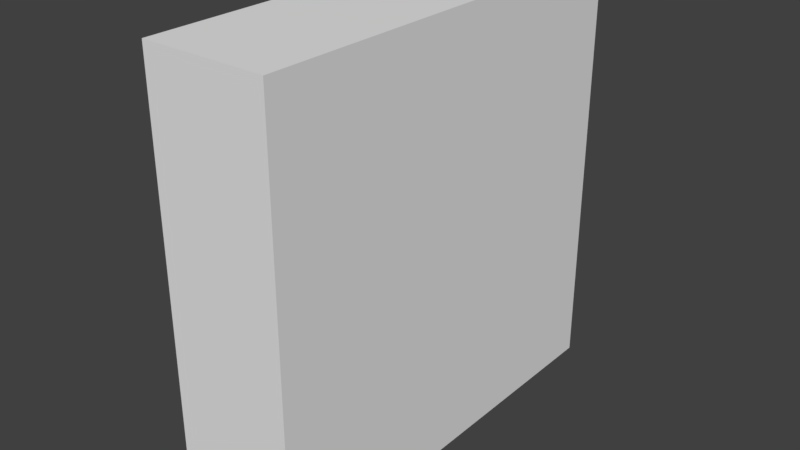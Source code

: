 # Source: cabinet.blend  (saved by Blender 2.79.0; exported with 4.5.12 LTS)
import bpy
from mathutils import Matrix  # noqa: F401  (used for matrix-valued properties, if any)

bpy.ops.wm.read_factory_settings(use_empty=True)
scene = bpy.context.scene
scene.name = 'Scene'

# ---- collections
col_collection_2 = bpy.data.collections.new('Collection 2'); scene.collection.children.link(col_collection_2)

# ---- world
world_world = bpy.data.worlds.new('World'); scene.world = world_world
world_world.color = (0.05088, 0.05088, 0.05088)
world_world.use_sun_shadow = False
world_world.sun_shadow_jitter_overblur = 0.0
world_world.cycles.sampling_method = 'MANUAL'

# ---- meshes
me_cube = bpy.data.meshes.new('Cube')
me_cube.from_pydata([(-1.0, -1.0, -1.0), (-1.0, -1.0, 1.0), (-1.0, 1.0, -1.0), (-1.0, 1.0, 1.0), (1.0, -1.0, -1.0), (1.0, -1.0, 1.0), (1.0, 1.0, -1.0), (1.0, 1.0, 1.0)], [], [(0, 1, 3, 2), (2, 3, 7, 6), (6, 7, 5, 4), (4, 5, 1, 0), (2, 6, 4, 0), (7, 3, 1, 5)])
me_cube.use_remesh_preserve_volume = False
me_cube.use_remesh_preserve_attributes = False
me_cube.use_mirror_vertex_groups = False
me_cube.update()

# ---- objects
ob_cube = bpy.data.objects.new('Cube', me_cube)

# ---- transforms, parenting, visibility, modifiers, constraints
ob_cube.location = (0.0, 0.0, 0.0)
ob_cube.scale = (0.2905, 1.0, 1.0)
ob_cube.lineart.crease_threshold = 0.0

# ---- collection membership
col_collection_2.objects.link(ob_cube)

# ---- scene / render settings (as saved in the file)
scene.frame_start = 1; scene.frame_end = 250; scene.frame_set(1)
scene.render.engine = 'CYCLES'
scene.render.resolution_percentage = 50
scene.render.dither_intensity = 0.0
scene.cycles.use_denoising = False
scene.cycles.samples = 128
scene.cycles.sampling_pattern = 'TABULATED_SOBOL'
scene.cycles.use_adaptive_sampling = False
scene.cycles.use_light_tree = False
scene.cycles.blur_glossy = 0.0
scene.cycles.sample_clamp_indirect = 0.0
scene.view_settings.view_transform = 'Standard'
bpy.context.view_layer.update()

# ---- added for rendering (the .blend has no active camera and no usable light): camera, sun
cam_auto = bpy.data.cameras.new('AutoCamera')
cam_auto.lens = 50.0
cam_auto.sensor_width = 36.0
cam_auto.clip_end = 1000.0
ob_auto_camera = bpy.data.objects.new('AutoCamera', cam_auto)
scene.collection.objects.link(ob_auto_camera)
ob_auto_camera.location = (2.67157, -3.20588, 2.13725)
ob_auto_camera.rotation_euler = (1.09748, -7.21219e-08, 0.694738)
scene.camera = ob_auto_camera
light_auto_sun = bpy.data.lights.new('AutoSun', 'SUN')
light_auto_sun.energy = 3.0
light_auto_sun.angle = 0.0523599
ob_auto_sun = bpy.data.objects.new('AutoSun', light_auto_sun)
scene.collection.objects.link(ob_auto_sun)
ob_auto_sun.rotation_euler = (0.872665, 0.174533, 0.523599)
bpy.context.view_layer.update()
